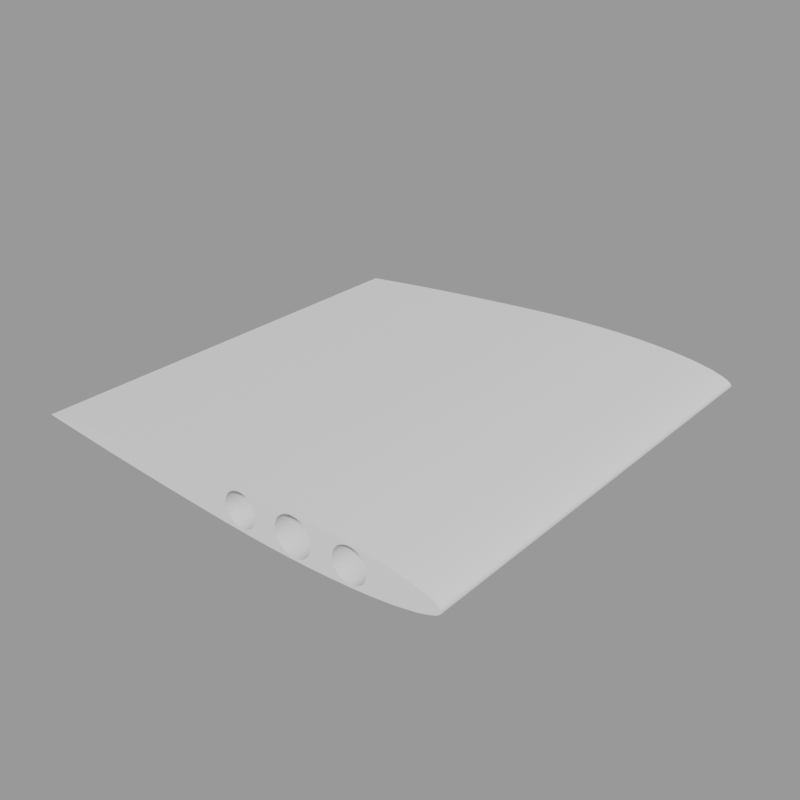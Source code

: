 # Source: ModularPropellers.blend  (saved by Blender 4.2.67; exported with 4.5.12 LTS)
import bpy
from mathutils import Matrix  # noqa: F401  (used for matrix-valued properties, if any)

bpy.ops.wm.read_factory_settings(use_empty=True)
scene = bpy.context.scene
scene.name = 'ModularPropellerBladeSmall'

# ---- collections
col_seut__modularpropellerbladesmall = bpy.data.collections.new('SEUT (ModularPropellerBladeSmall)'); scene.collection.children.link(col_seut__modularpropellerbladesmall)
col_main__modularpropellerbladesmall = bpy.data.collections.new('Main (ModularPropellerBladeSmall)'); col_seut__modularpropellerbladesmall.children.link(col_main__modularpropellerbladesmall)
col_collision___main__modularpropellerbladesmall = bpy.data.collections.new('Collision - Main (ModularPropellerBladeSmall)'); col_seut__modularpropellerbladesmall.children.link(col_collision___main__modularpropellerbladesmall)
col_bs1__modularpropellerbladesmall = bpy.data.collections.new('BS1 (ModularPropellerBladeSmall)'); col_seut__modularpropellerbladesmall.children.link(col_bs1__modularpropellerbladesmall)
col_bs2__modularpropellerbladesmall = bpy.data.collections.new('BS2 (ModularPropellerBladeSmall)'); col_seut__modularpropellerbladesmall.children.link(col_bs2__modularpropellerbladesmall)
col_bs3__modularpropellerbladesmall = bpy.data.collections.new('BS3 (ModularPropellerBladeSmall)'); col_seut__modularpropellerbladesmall.children.link(col_bs3__modularpropellerbladesmall)
col_lod1__modularpropellerbladesmall = bpy.data.collections.new('LOD1 (ModularPropellerBladeSmall)'); col_seut__modularpropellerbladesmall.children.link(col_lod1__modularpropellerbladesmall)
col_lod2__modularpropellerbladesmall = bpy.data.collections.new('LOD2 (ModularPropellerBladeSmall)'); col_seut__modularpropellerbladesmall.children.link(col_lod2__modularpropellerbladesmall)
col_lod3__modularpropellerbladesmall = bpy.data.collections.new('LOD3 (ModularPropellerBladeSmall)'); col_seut__modularpropellerbladesmall.children.link(col_lod3__modularpropellerbladesmall)
col_bs1_lod1__modularpropellerbladesmall = bpy.data.collections.new('BS1_LOD1 (ModularPropellerBladeSmall)'); col_seut__modularpropellerbladesmall.children.link(col_bs1_lod1__modularpropellerbladesmall)

# ---- materials (node trees are filled in below, after node groups)
mat_paintedmetal_colorable = bpy.data.materials.new('PaintedMetal_Colorable')

# ---- material node trees

# ---- meshes
me_cube_003 = bpy.data.meshes.new('Cube.003')
me_cube_003.from_pydata([(0.25, -0.25, 0.0), (0.25, 0.25, 0.0), (0.0119, 0.25, 0.02124), (0.03571, 0.25, 0.02238), (0.05952, 0.25, 0.02312), (0.08333, 0.25, 0.02342), (0.1071, 0.25, 0.02327), (0.131, 0.25, 0.0226), (0.1548, 0.25, 0.02136), (0.1786, 0.25, 0.0194), (0.2024, 0.25, 0.01644), (0.2262, 0.25, 0.01176), (0.2262, -0.25, 0.01176), (0.2024, -0.25, 0.01644), (0.1786, -0.25, 0.0194), (0.1548, -0.25, 0.02136), (0.131, -0.25, 0.0226), (0.1071, -0.25, 0.02327), (0.08333, -0.25, 0.02342), (0.05952, -0.25, 0.02312), (0.03571, -0.25, 0.02238), (0.0119, -0.25, 0.02124), (-0.0119, -0.25, 0.01983), (-0.0119, 0.25, 0.01983), (-0.25, 0.25, 0.0), (-0.2262, 0.25, 0.002454), (-0.2024, 0.25, 0.004803), (-0.1786, 0.25, 0.007048), (-0.1548, 0.25, 0.009188), (-0.131, 0.25, 0.01122), (-0.1071, 0.25, 0.01315), (-0.08333, 0.25, 0.01498), (-0.05952, 0.25, 0.0167), (-0.03571, 0.25, 0.01832), (-0.03571, -0.25, 0.01832), (-0.05952, -0.25, 0.0167), (-0.08333, -0.25, 0.01498), (-0.1071, -0.25, 0.01315), (-0.131, -0.25, 0.01122), (-0.1548, -0.25, 0.009188), (-0.1786, -0.25, 0.007048), (-0.2024, -0.25, 0.004803), (-0.2262, -0.25, 0.002454), (-0.25, -0.25, 0.0), (0.0119, 0.25, -0.02124), (0.03571, 0.25, -0.02238), (0.05952, 0.25, -0.02312), (0.08333, 0.25, -0.02342), (0.1071, 0.25, -0.02327), (0.131, 0.25, -0.0226), (0.1548, 0.25, -0.02136), (0.1786, 0.25, -0.0194), (0.2024, 0.25, -0.01644), (0.2262, 0.25, -0.01176), (0.2262, -0.25, -0.01176), (0.2024, -0.25, -0.01644), (0.1786, -0.25, -0.0194), (0.1548, -0.25, -0.02136), (0.131, -0.25, -0.0226), (0.1071, -0.25, -0.02327), (0.08333, -0.25, -0.02342), (0.05952, -0.25, -0.02312), (0.03571, -0.25, -0.02238), (0.0119, -0.25, -0.02124), (-0.0119, -0.25, -0.01983), (-0.0119, 0.25, -0.01983), (-0.2262, 0.25, -0.002454), (-0.2024, 0.25, -0.004803), (-0.1786, 0.25, -0.007048), (-0.1548, 0.25, -0.009188), (-0.131, 0.25, -0.01122), (-0.1071, 0.25, -0.01315), (-0.08333, 0.25, -0.01498), (-0.05952, 0.25, -0.0167), (-0.03571, 0.25, -0.01832), (-0.03571, -0.25, -0.01832), (-0.05952, -0.25, -0.0167), (-0.08333, -0.25, -0.01498), (-0.1071, -0.25, -0.01315), (-0.131, -0.25, -0.01122), (-0.1548, -0.25, -0.009188), (-0.1786, -0.25, -0.007048), (-0.2024, -0.25, -0.004803), (-0.2262, -0.25, -0.002454), (0.2381, 0.25, 0.00804), (0.2381, -0.25, 0.00804), (0.2381, 0.25, -0.00804), (0.2381, -0.25, -0.00804), (0.244, 0.25, 0.00551), (0.244, 0.25, -0.00551), (0.244, -0.25, 0.00551), (0.244, -0.25, -0.00551), (0.247, 0.25, 0.003421), (0.247, 0.25, -0.003421), (0.247, -0.25, 0.003421), (0.247, -0.25, -0.003421), (0.1587, 0.25, -0.01836), (0.1655, 0.25, -0.01556), (0.1683, 0.25, -0.01323), (0.1623, 0.25, -0.01729), (0.1724, 0.25, -0.007162), (0.1724, 0.25, 0.007162), (0.1738, 0.25, 0.0), (0.1734, 0.25, -0.003651), (0.1734, 0.25, 0.003651), (0.1707, 0.25, -0.0104), (0.1548, 0.25, -0.01868), (0.1551, 0.25, -0.01872), (0.1548, 0.25, 0.01868), (0.1551, 0.25, 0.01872), (0.1587, 0.25, 0.01836), (0.1655, 0.25, 0.01556), (0.1623, 0.25, 0.01729), (0.1707, 0.25, 0.0104), (0.1683, 0.25, 0.01323), (0.1395, 0.25, -0.0104), (0.1419, 0.25, -0.01323), (0.1447, 0.25, -0.01556), (0.1479, 0.25, -0.01729), (0.1514, 0.25, -0.01836), (0.1364, 0.25, 0.0), (0.1367, 0.25, -0.003651), (0.1378, 0.25, 0.007162), (0.1378, 0.25, -0.007162), (0.1367, 0.25, 0.003651), (0.1419, 0.25, 0.01323), (0.1479, 0.25, 0.01729), (0.1514, 0.25, 0.01836), (0.1447, 0.25, 0.01556), (0.1395, 0.25, 0.0104), (0.1091, 0.25, -0.01177), (0.1071, 0.25, -0.01411), (0.1091, 0.25, 0.01177), (0.1071, 0.25, 0.01411), (0.1126, 0.25, -2.453e-11), (0.1122, 0.25, 0.004132), (0.111, 0.25, -0.008106), (0.1122, 0.25, -0.004132), (0.111, 0.25, 0.008106), (0.08733, 0.25, -0.02077), (0.09559, 0.25, -0.02077), (0.09146, 0.25, -0.02118), (0.1032, 0.25, -0.01761), (0.1064, 0.25, 0.01498), (0.1064, 0.25, -0.01498), (0.09956, 0.25, -0.01957), (0.08333, 0.25, -0.01956), (0.08335, 0.25, -0.01957), (0.08733, 0.25, 0.02077), (0.08333, 0.25, 0.01956), (0.08335, 0.25, 0.01957), (0.09559, 0.25, 0.02077), (0.1032, 0.25, 0.01761), (0.09956, 0.25, 0.01957), (0.09146, 0.25, 0.02118), (0.07068, 0.25, -0.004132), (0.07385, 0.25, -0.01177), (0.07189, 0.25, -0.008106), (0.07969, 0.25, -0.01761), (0.07648, 0.25, -0.01498), (0.07028, 0.25, -2.453e-11), (0.07068, 0.25, 0.004132), (0.07189, 0.25, 0.008106), (0.07385, 0.25, 0.01177), (0.07969, 0.25, 0.01761), (0.07648, 0.25, 0.01498), (0.04106, 0.25, -0.01323), (0.04511, 0.25, -0.007162), (0.04618, 0.25, -0.003651), (0.04338, 0.25, -0.0104), (0.03571, 0.25, -0.0169), (0.03822, 0.25, -0.01556), (0.03571, 0.25, 0.0169), (0.03822, 0.25, 0.01556), (0.04106, 0.25, 0.01323), (0.04511, 0.25, 0.007162), (0.04338, 0.25, 0.0104), (0.04654, 0.25, 0.0), (0.04618, 0.25, 0.003651), (0.01742, 0.25, -0.01556), (0.02417, 0.25, -0.01836), (0.02066, 0.25, -0.01729), (0.03147, 0.25, -0.01836), (0.03499, 0.25, 0.01729), (0.03499, 0.25, -0.01729), (0.02782, 0.25, -0.01872), (0.01226, 0.25, -0.0104), (0.0119, 0.25, -0.009732), (0.01459, 0.25, 0.01323), (0.01459, 0.25, -0.01323), (0.0119, 0.25, 0.009732), (0.01226, 0.25, 0.0104), (0.02066, 0.25, 0.01729), (0.02782, 0.25, 0.01872), (0.03147, 0.25, 0.01836), (0.02417, 0.25, 0.01836), (0.01742, 0.25, 0.01556), (0.009106, 0.25, 0.0), (0.009466, 0.25, -0.003651), (0.009466, 0.25, 0.003651), (0.01053, 0.25, -0.007162), (0.01053, 0.25, 0.007162), (0.1548, -0.25, 0.01868), (0.1587, -0.25, -0.01836), (0.1551, -0.25, -0.01872), (0.1548, -0.25, -0.01868), (0.1551, -0.25, 0.01872), (0.1655, -0.25, -0.01556), (0.1623, -0.25, -0.01729), (0.1683, -0.25, -0.01323), (0.1707, -0.25, -0.0104), (0.1587, -0.25, 0.01836), (0.1655, -0.25, 0.01556), (0.1683, -0.25, 0.01323), (0.1623, -0.25, 0.01729), (0.1724, -0.25, -0.007162), (0.1724, -0.25, 0.007162), (0.1738, -0.25, 0.0), (0.1734, -0.25, -0.003651), (0.1734, -0.25, 0.003651), (0.1707, -0.25, 0.0104), (0.1364, -0.25, 0.0), (0.1367, -0.25, -0.003651), (0.1378, -0.25, -0.007162), (0.1367, -0.25, 0.003651), (0.1378, -0.25, 0.007162), (0.1419, -0.25, -0.01323), (0.1479, -0.25, -0.01729), (0.1514, -0.25, -0.01836), (0.1447, -0.25, -0.01556), (0.1395, -0.25, -0.0104), (0.1395, -0.25, 0.0104), (0.1419, -0.25, 0.01323), (0.1447, -0.25, 0.01556), (0.1479, -0.25, 0.01729), (0.1514, -0.25, 0.01836), (0.1091, -0.25, 0.01177), (0.1071, -0.25, -0.01411), (0.1091, -0.25, -0.01177), (0.1071, -0.25, 0.01411), (0.1126, -0.25, -2.453e-11), (0.1122, -0.25, 0.004132), (0.111, -0.25, -0.008106), (0.1122, -0.25, -0.004132), (0.111, -0.25, 0.008106), (0.08333, -0.25, -0.01956), (0.08335, -0.25, -0.01957), (0.08733, -0.25, -0.02077), (0.08333, -0.25, 0.01956), (0.08335, -0.25, 0.01957), (0.09559, -0.25, -0.02077), (0.1032, -0.25, -0.01761), (0.09956, -0.25, -0.01957), (0.09146, -0.25, -0.02118), (0.08733, -0.25, 0.02077), (0.09559, -0.25, 0.02077), (0.09146, -0.25, 0.02118), (0.1032, -0.25, 0.01761), (0.1064, -0.25, 0.01498), (0.1064, -0.25, -0.01498), (0.09956, -0.25, 0.01957), (0.07028, -0.25, -2.453e-11), (0.07189, -0.25, -0.008106), (0.07068, -0.25, -0.004132), (0.07385, -0.25, -0.01177), (0.07969, -0.25, -0.01761), (0.07648, -0.25, -0.01498), (0.07068, -0.25, 0.004132), (0.07385, -0.25, 0.01177), (0.07189, -0.25, 0.008106), (0.07969, -0.25, 0.01761), (0.07648, -0.25, 0.01498), (0.03571, -0.25, 0.0169), (0.04106, -0.25, -0.01323), (0.03822, -0.25, -0.01556), (0.03571, -0.25, -0.0169), (0.03822, -0.25, 0.01556), (0.04511, -0.25, -0.007162), (0.04338, -0.25, -0.0104), (0.04654, -0.25, 0.0), (0.04618, -0.25, -0.003651), (0.04106, -0.25, 0.01323), (0.04511, -0.25, 0.007162), (0.04618, -0.25, 0.003651), (0.04338, -0.25, 0.0104), (0.0119, -0.25, -0.009732), (0.01226, -0.25, -0.0104), (0.0119, -0.25, 0.009732), (0.01459, -0.25, -0.01323), (0.01226, -0.25, 0.0104), (0.01459, -0.25, 0.01323), (0.02066, -0.25, -0.01729), (0.02782, -0.25, -0.01872), (0.03147, -0.25, -0.01836), (0.02417, -0.25, -0.01836), (0.01742, -0.25, -0.01556), (0.01742, -0.25, 0.01556), (0.02417, -0.25, 0.01836), (0.02066, -0.25, 0.01729), (0.03147, -0.25, 0.01836), (0.03499, -0.25, 0.01729), (0.03499, -0.25, -0.01729), (0.02782, -0.25, 0.01872), (0.009106, -0.25, 0.0), (0.009466, -0.25, -0.003651), (0.009466, -0.25, 0.003651), (0.01053, -0.25, -0.007162), (0.01053, -0.25, 0.007162)], [], [(84, 11, 12, 85), (11, 10, 13, 12), (10, 9, 14, 13), (9, 8, 15, 14), (8, 7, 16, 15), (7, 6, 17, 16), (6, 5, 18, 17), (5, 4, 19, 18), (4, 3, 20, 19), (3, 2, 21, 20), (2, 23, 22, 21), (23, 33, 34, 22), (33, 32, 35, 34), (32, 31, 36, 35), (31, 30, 37, 36), (30, 29, 38, 37), (29, 28, 39, 38), (28, 27, 40, 39), (27, 26, 41, 40), (26, 25, 42, 41), (25, 24, 43, 42), (86, 87, 54, 53), (53, 54, 55, 52), (52, 55, 56, 51), (51, 56, 57, 50), (50, 57, 58, 49), (49, 58, 59, 48), (48, 59, 60, 47), (47, 60, 61, 46), (46, 61, 62, 45), (45, 62, 63, 44), (44, 63, 64, 65), (65, 64, 75, 74), (74, 75, 76, 73), (73, 76, 77, 72), (72, 77, 78, 71), (71, 78, 79, 70), (70, 79, 80, 69), (69, 80, 81, 68), (68, 81, 82, 67), (67, 82, 83, 66), (66, 83, 43, 24), (88, 84, 85, 90), (89, 91, 87, 86), (89, 86, 84, 88), (84, 86, 53, 11), (11, 53, 52, 10), (10, 52, 51, 9), (8, 9, 51, 50, 106, 107, 96, 99, 97, 98, 105, 100, 103, 102, 104, 101, 113, 114, 111, 112, 110, 109, 108), (50, 49, 7, 8, 108, 127, 126, 128, 125, 129, 122, 124, 120, 121, 123, 115, 116, 117, 118, 119, 106), (6, 7, 49, 48, 131, 130, 136, 137, 134, 135, 138, 132, 133), (48, 47, 146, 147, 139, 141, 140, 145, 142, 144, 131), (5, 6, 133, 143, 152, 153, 151, 154, 148, 150, 149), (146, 47, 46, 4, 5, 149, 164, 165, 163, 162, 161, 160, 155, 157, 156, 159, 158), (3, 4, 46, 45, 170, 171, 166, 169, 167, 168, 177, 178, 175, 176, 174, 173, 172), (45, 44, 187, 186, 189, 179, 181, 180, 185, 182, 184, 170), (2, 3, 172, 183, 194, 193, 195, 192, 196, 188, 191, 190), (44, 65, 23, 2, 190, 201, 199, 197, 198, 200, 187), (23, 65, 74, 33), (33, 74, 73, 32), (32, 73, 72, 31), (31, 72, 71, 30), (30, 71, 70, 29), (29, 70, 69, 28), (28, 69, 68, 27), (27, 68, 67, 26), (26, 67, 66, 25), (25, 66, 24), (94, 95, 0), (12, 54, 87, 85), (13, 55, 54, 12), (14, 56, 55, 13), (205, 57, 56, 14, 15, 202, 206, 211, 214, 212, 213, 220, 216, 219, 217, 218, 215, 210, 209, 207, 208, 203, 204), (202, 15, 16, 58, 57, 205, 228, 227, 229, 226, 230, 223, 222, 221, 224, 225, 231, 232, 233, 234, 235), (237, 59, 58, 16, 17, 239, 236, 244, 241, 240, 243, 242, 238), (245, 60, 59, 237, 259, 251, 252, 250, 253, 247, 246), (239, 17, 18, 248, 249, 254, 256, 255, 260, 257, 258), (248, 18, 19, 61, 60, 245, 265, 266, 264, 262, 263, 261, 267, 269, 268, 271, 270), (275, 62, 61, 19, 20, 272, 276, 281, 284, 282, 283, 279, 280, 277, 278, 273, 274), (285, 63, 62, 275, 301, 293, 292, 294, 291, 295, 288, 286), (272, 20, 21, 287, 289, 290, 296, 298, 297, 302, 299, 300), (287, 21, 22, 64, 63, 285, 306, 304, 303, 305, 307), (34, 75, 64, 22), (35, 76, 75, 34), (36, 77, 76, 35), (37, 78, 77, 36), (38, 79, 78, 37), (39, 80, 79, 38), (40, 81, 80, 39), (41, 82, 81, 40), (42, 83, 82, 41), (43, 83, 42), (85, 87, 91, 90), (93, 89, 88, 92), (93, 95, 91, 89), (92, 88, 90, 94), (1, 92, 94, 0), (1, 0, 95, 93), (1, 93, 92), (90, 91, 95, 94), (109, 110, 211, 206), (110, 112, 214, 211), (112, 111, 212, 214), (111, 114, 213, 212), (213, 114, 113, 220), (220, 113, 101, 216), (216, 101, 104, 219), (219, 104, 102, 217), (217, 102, 103, 218), (218, 103, 100, 215), (215, 100, 105, 210), (210, 105, 98, 209), (209, 98, 97, 207), (207, 97, 99, 208), (208, 99, 96, 203), (203, 96, 107, 204), (204, 107, 106, 119, 228, 205), (228, 119, 118, 227), (227, 118, 117, 229), (229, 117, 116, 226), (116, 115, 230, 226), (115, 123, 223, 230), (123, 121, 222, 223), (121, 120, 221, 222), (120, 124, 224, 221), (124, 122, 225, 224), (122, 129, 231, 225), (129, 125, 232, 231), (125, 128, 233, 232), (128, 126, 234, 233), (126, 127, 235, 234), (127, 108, 109, 206, 202, 235), (154, 151, 255, 256), (151, 153, 260, 255), (153, 152, 257, 260), (152, 143, 258, 257), (258, 143, 133, 132, 236, 239), (236, 132, 138, 244), (244, 138, 135, 241), (241, 135, 134, 240), (240, 134, 137, 243), (243, 137, 136, 242), (242, 136, 130, 238), (238, 130, 131, 144, 259, 237), (259, 144, 142, 251), (251, 142, 145, 252), (252, 145, 140, 250), (250, 140, 141, 253), (253, 141, 139, 247), (247, 139, 147, 246), (246, 147, 146, 158, 265, 245), (265, 158, 159, 266), (159, 156, 264, 266), (156, 157, 262, 264), (157, 155, 263, 262), (155, 160, 261, 263), (160, 161, 267, 261), (161, 162, 269, 267), (162, 163, 268, 269), (163, 165, 271, 268), (165, 164, 270, 271), (164, 149, 150, 249, 248, 270), (150, 148, 254, 249), (148, 154, 256, 254), (193, 194, 299, 302), (194, 183, 300, 299), (183, 172, 173, 276, 272, 300), (173, 174, 281, 276), (281, 174, 176, 284), (284, 176, 175, 282), (282, 175, 178, 283), (283, 178, 177, 279), (279, 177, 168, 280), (280, 168, 167, 277), (277, 167, 169, 278), (278, 169, 166, 273), (273, 166, 171, 274), (274, 171, 170, 184, 301, 275), (301, 184, 182, 293), (293, 182, 185, 292), (292, 185, 180, 294), (294, 180, 181, 291), (291, 181, 179, 295), (295, 179, 189, 288), (189, 186, 286, 288), (186, 187, 200, 306, 285, 286), (200, 198, 304, 306), (198, 197, 303, 304), (197, 199, 305, 303), (199, 201, 307, 305), (201, 190, 191, 289, 287, 307), (191, 188, 290, 289), (188, 196, 296, 290), (196, 192, 298, 296), (192, 195, 297, 298), (195, 193, 302, 297)])
me_cube_003.polygons.foreach_set('use_smooth', [True] * 196)
_k = set([(0, 94), (0, 95), (1, 92), (1, 93), (2, 3), (2, 23), (3, 4), (4, 5), (5, 6), (6, 7), (7, 8), (8, 9), (9, 10), (10, 11), (11, 84), (12, 13), (12, 85), (13, 14), (14, 15), (15, 16), (16, 17), (17, 18), (18, 19), (19, 20), (20, 21), (21, 22), (22, 34), (23, 33), (24, 25), (24, 43), (24, 66), (25, 26), (26, 27), (27, 28), (28, 29), (29, 30), (30, 31), (31, 32), (32, 33), (34, 35), (35, 36), (36, 37), (37, 38), (38, 39), (39, 40), (40, 41), (41, 42), (42, 43), (43, 83), (44, 45), (44, 65), (45, 46), (46, 47), (47, 48), (48, 49), (49, 50), (50, 51), (51, 52), (52, 53), (53, 86), (54, 55), (54, 87), (55, 56), (56, 57), (57, 58), (58, 59), (59, 60), (60, 61), (61, 62), (62, 63), (63, 64), (64, 75), (65, 74), (66, 67), (67, 68), (68, 69), (69, 70), (70, 71), (71, 72), (72, 73), (73, 74), (75, 76), (76, 77), (77, 78), (78, 79), (79, 80), (80, 81), (81, 82), (82, 83), (84, 88), (85, 90), (86, 89), (87, 91), (88, 92), (89, 93), (90, 94), (91, 95), (96, 99), (96, 107), (97, 98), (97, 99), (98, 105), (100, 103), (100, 105), (101, 104), (101, 113), (102, 103), (102, 104), (106, 107), (106, 119), (108, 109), (108, 127), (109, 110), (110, 112), (111, 112), (111, 114), (113, 114), (115, 116), (115, 123), (116, 117), (117, 118), (118, 119), (120, 121), (120, 124), (121, 123), (122, 124), (122, 129), (125, 128), (125, 129), (126, 127), (126, 128), (130, 131), (130, 136), (131, 144), (132, 133), (132, 138), (133, 143), (134, 135), (134, 137), (135, 138), (136, 137), (139, 141), (139, 147), (140, 141), (140, 145), (142, 144), (142, 145), (143, 152), (146, 147), (146, 158), (148, 150), (148, 154), (149, 150), (149, 164), (151, 153), (151, 154), (152, 153), (155, 157), (155, 160), (156, 157), (156, 159), (158, 159), (160, 161), (161, 162), (162, 163), (163, 165), (164, 165), (166, 169), (166, 171), (167, 168), (167, 169), (168, 177), (170, 171), (170, 184), (172, 173), (172, 183), (173, 174), (174, 176), (175, 176), (175, 178), (177, 178), (179, 181), (179, 189), (180, 181), (180, 185), (182, 184), (182, 185), (183, 194), (186, 187), (186, 189), (187, 200), (188, 191), (188, 196), (190, 191), (190, 201), (192, 195), (192, 196), (193, 194), (193, 195), (197, 198), (197, 199), (198, 200), (199, 201), (202, 206), (202, 235), (203, 204), (203, 208), (204, 205), (205, 228), (206, 211), (207, 208), (207, 209), (209, 210), (210, 215), (211, 214), (212, 213), (212, 214), (213, 220), (215, 218), (216, 219), (216, 220), (217, 218), (217, 219), (221, 222), (221, 224), (222, 223), (223, 230), (224, 225), (225, 231), (226, 229), (226, 230), (227, 228), (227, 229), (231, 232), (232, 233), (233, 234), (234, 235), (236, 239), (236, 244), (237, 238), (237, 259), (238, 242), (239, 258), (240, 241), (240, 243), (241, 244), (242, 243), (245, 246), (245, 265), (246, 247), (247, 253), (248, 249), (248, 270), (249, 254), (250, 252), (250, 253), (251, 252), (251, 259), (254, 256), (255, 256), (255, 260), (257, 258), (257, 260), (261, 263), (261, 267), (262, 263), (262, 264), (264, 266), (265, 266), (267, 269), (268, 269), (268, 271), (270, 271), (272, 276), (272, 300), (273, 274), (273, 278), (274, 275), (275, 301), (276, 281), (277, 278), (277, 280), (279, 280), (279, 283), (281, 284), (282, 283), (282, 284), (285, 286), (285, 306), (286, 288), (287, 289), (287, 307), (288, 295), (289, 290), (290, 296), (291, 294), (291, 295), (292, 293), (292, 294), (293, 301), (296, 298), (297, 298), (297, 302), (299, 300), (299, 302), (303, 304), (303, 305), (304, 306), (305, 307)])
me_cube_003.attributes.new('sharp_edge', 'BOOLEAN', 'EDGE').data.foreach_set('value', [ (min(e.vertices), max(e.vertices)) in _k for e in me_cube_003.edges])
_uv = me_cube_003.uv_layers.new(name='UVMap')
_uv.uv.foreach_set('vector', [0.8544, 1.0, 0.8306, 1.0, 0.8306, 5.96e-08, 0.8544, 5.96e-08, 0.8306, 1.0, 0.7829, 1.0, 0.7829, 5.96e-08, 0.8306, 5.96e-08, 0.7829, 1.0, 0.7353, 1.0, 0.7353, 5.96e-08, 0.7829, 5.96e-08, 0.7353, 1.0, 0.6877, 1.0, 0.6877, 5.96e-08, 0.7353, 5.96e-08, 0.6877, 1.0, 0.6401, 1.0, 0.6401, 5.96e-08, 0.6877, 5.96e-08, 0.6401, 1.0, 0.5925, 1.0, 0.5925, 5.96e-08, 0.6401, 5.96e-08, 0.5925, 1.0, 0.5448, 1.0, 0.5448, 5.96e-08, 0.5925, 5.96e-08, 0.5448, 1.0, 0.4972, 1.0, 0.4972, 5.96e-08, 0.5448, 5.96e-08, 0.4972, 1.0, 0.4496, 1.0, 0.4496, 5.96e-08, 0.4972, 5.96e-08, 0.4496, 1.0, 0.402, 1.0, 0.402, 5.96e-08, 0.4496, 5.96e-08, 0.402, 1.0, 0.3544, 1.0, 0.3544, 5.96e-08, 0.402, 5.96e-08, 0.3544, 1.0, 0.3067, 1.0, 0.3067, 5.96e-08, 0.3544, 5.96e-08, 0.3067, 1.0, 0.2591, 1.0, 0.2591, 5.96e-08, 0.3067, 5.96e-08, 0.2591, 1.0, 0.2115, 1.0, 0.2115, 5.96e-08, 0.2591, 5.96e-08, 0.2115, 1.0, 0.1639, 1.0, 0.1639, 5.96e-08, 0.2115, 5.96e-08, 0.1639, 1.0, 0.1163, 1.0, 0.1163, 5.96e-08, 0.1639, 5.96e-08, 0.1163, 1.0, 0.06865, 1.0, 0.06865, 5.96e-08, 0.1163, 5.96e-08, 0.06865, 1.0, 0.02103, 1.0, 0.02103, 5.96e-08, 0.06865, 5.96e-08, 0.02103, 1.0, -0.02658, 1.0, -0.02658, 5.96e-08, 0.02103, 5.96e-08, -0.02658, 1.0, -0.0742, 1.0, -0.0742, 5.96e-08, -0.02658, 5.96e-08, -0.0742, 1.0, -0.1218, 1.0, -0.1218, 5.96e-08, -0.0742, 5.96e-08, 0.8544, 1.0, 0.8544, 5.96e-08, 0.8306, 5.96e-08, 0.8306, 1.0, 0.8306, 1.0, 0.8306, 5.96e-08, 0.7829, 5.96e-08, 0.7829, 1.0, 0.7829, 1.0, 0.7829, 5.96e-08, 0.7353, 5.96e-08, 0.7353, 1.0, 0.7353, 1.0, 0.7353, 5.96e-08, 0.6877, 5.96e-08, 0.6877, 1.0, 0.6877, 1.0, 0.6877, 5.96e-08, 0.6401, 5.96e-08, 0.6401, 1.0, 0.6401, 1.0, 0.6401, 5.96e-08, 0.5925, 5.96e-08, 0.5925, 1.0, 0.5925, 1.0, 0.5925, 5.96e-08, 0.5448, 5.96e-08, 0.5448, 1.0, 0.5448, 1.0, 0.5448, 5.96e-08, 0.4972, 5.96e-08, 0.4972, 1.0, 0.4972, 1.0, 0.4972, 5.96e-08, 0.4496, 5.96e-08, 0.4496, 1.0, 0.4496, 1.0, 0.4496, 5.96e-08, 0.402, 5.96e-08, 0.402, 1.0, 0.402, 1.0, 0.402, 5.96e-08, 0.3544, 5.96e-08, 0.3544, 1.0, 0.3544, 1.0, 0.3544, 5.96e-08, 0.3067, 5.96e-08, 0.3067, 1.0, 0.3067, 1.0, 0.3067, 5.96e-08, 0.2591, 5.96e-08, 0.2591, 1.0, 0.2591, 1.0, 0.2591, 5.96e-08, 0.2115, 5.96e-08, 0.2115, 1.0, 0.2115, 1.0, 0.2115, 5.96e-08, 0.1639, 5.96e-08, 0.1639, 1.0, 0.1639, 1.0, 0.1639, 5.96e-08, 0.1163, 5.96e-08, 0.1163, 1.0, 0.1163, 1.0, 0.1163, 5.96e-08, 0.06865, 5.96e-08, 0.06865, 1.0, 0.06865, 1.0, 0.06865, 5.96e-08, 0.02103, 5.96e-08, 0.02103, 1.0, 0.02103, 1.0, 0.02103, 5.96e-08, -0.02658, 5.96e-08, -0.02658, 1.0, -0.02658, 1.0, -0.02658, 5.96e-08, -0.0742, 5.96e-08, -0.0742, 1.0, -0.0742, 1.0, -0.0742, 5.96e-08, -0.1218, 5.96e-08, -0.1218, 1.0, 0.8663, 1.0, 0.8544, 1.0, 0.8544, 5.96e-08, 0.8663, 5.96e-08, 0.8663, 1.0, 0.8663, 5.96e-08, 0.8544, 5.96e-08, 0.8544, 1.0, 0.8663, 0.489, 0.8544, 0.4839, 0.8544, 0.5161, 0.8663, 0.511, 0.8544, 0.5161, 0.8544, 0.4839, 0.8306, 0.4765, 0.8306, 0.5235, 0.8306, 0.5235, 0.8306, 0.4765, 0.7829, 0.4671, 0.7829, 0.5329, 0.7829, 0.5329, 0.7829, 0.4671, 0.7353, 0.4612, 0.7353, 0.5388, 0.6877, 0.5427, 0.7353, 0.5388, 0.7353, 0.4612, 0.6877, 0.4573, 0.6877, 0.4626, 0.6884, 0.4626, 0.6957, 0.4633, 0.7027, 0.4654, 0.7092, 0.4689, 0.7148, 0.4735, 0.7195, 0.4792, 0.7229, 0.4857, 0.7251, 0.4927, 0.7258, 0.5, 0.7251, 0.5073, 0.7229, 0.5143, 0.7195, 0.5208, 0.7148, 0.5265, 0.7092, 0.5311, 0.7027, 0.5346, 0.6957, 0.5367, 0.6884, 0.5374, 0.6877, 0.5374, 0.6877, 0.4573, 0.6401, 0.4548, 0.6401, 0.5452, 0.6877, 0.5427, 0.6877, 0.5374, 0.6811, 0.5367, 0.674, 0.5346, 0.6676, 0.5311, 0.6619, 0.5265, 0.6572, 0.5208, 0.6538, 0.5143, 0.6517, 0.5073, 0.6509, 0.5, 0.6517, 0.4927, 0.6538, 0.4857, 0.6572, 0.4792, 0.6619, 0.4735, 0.6676, 0.4689, 0.674, 0.4654, 0.6811, 0.4633, 0.6877, 0.4626, 0.5925, 0.5465, 0.6401, 0.5452, 0.6401, 0.4548, 0.5925, 0.4535, 0.5925, 0.4718, 0.5963, 0.4765, 0.6002, 0.4838, 0.6026, 0.4917, 0.6035, 0.5, 0.6026, 0.5083, 0.6002, 0.5162, 0.5963, 0.5235, 0.5925, 0.5282, 0.5925, 0.4535, 0.5448, 0.4532, 0.5448, 0.4609, 0.5449, 0.4609, 0.5528, 0.4585, 0.5611, 0.4576, 0.5694, 0.4585, 0.5773, 0.4609, 0.5846, 0.4648, 0.591, 0.47, 0.5925, 0.4718, 0.5448, 0.5468, 0.5925, 0.5465, 0.5925, 0.5282, 0.591, 0.53, 0.5846, 0.5352, 0.5773, 0.5391, 0.5694, 0.5415, 0.5611, 0.5424, 0.5528, 0.5415, 0.5449, 0.5391, 0.5448, 0.5391, 0.5448, 0.4609, 0.5448, 0.4532, 0.4972, 0.4538, 0.4972, 0.5462, 0.5448, 0.5468, 0.5448, 0.5391, 0.5376, 0.5352, 0.5311, 0.53, 0.5259, 0.5235, 0.522, 0.5162, 0.5195, 0.5083, 0.5187, 0.5, 0.5195, 0.4917, 0.522, 0.4838, 0.5259, 0.4765, 0.5311, 0.47, 0.5376, 0.4648, 0.4496, 0.5448, 0.4972, 0.5462, 0.4972, 0.4538, 0.4496, 0.4552, 0.4496, 0.4662, 0.4546, 0.4689, 0.4603, 0.4735, 0.4649, 0.4792, 0.4684, 0.4857, 0.4705, 0.4927, 0.4713, 0.5, 0.4705, 0.5073, 0.4684, 0.5143, 0.4649, 0.5208, 0.4603, 0.5265, 0.4546, 0.5311, 0.4496, 0.5338, 0.4496, 0.4552, 0.402, 0.4575, 0.402, 0.4805, 0.4027, 0.4792, 0.4074, 0.4735, 0.413, 0.4689, 0.4195, 0.4654, 0.4265, 0.4633, 0.4338, 0.4626, 0.4411, 0.4633, 0.4481, 0.4654, 0.4496, 0.4662, 0.402, 0.5425, 0.4496, 0.5448, 0.4496, 0.5338, 0.4481, 0.5346, 0.4411, 0.5367, 0.4338, 0.5374, 0.4265, 0.5367, 0.4195, 0.5346, 0.413, 0.5311, 0.4074, 0.5265, 0.4027, 0.5208, 0.402, 0.5195, 0.402, 0.4575, 0.3544, 0.4603, 0.3544, 0.5397, 0.402, 0.5425, 0.402, 0.5195, 0.3992, 0.5143, 0.3971, 0.5073, 0.3964, 0.5, 0.3971, 0.4927, 0.3992, 0.4857, 0.402, 0.4805, 0.3544, 0.5397, 0.3544, 0.4603, 0.3067, 0.4634, 0.3067, 0.5366, 0.3067, 0.5366, 0.3067, 0.4634, 0.2591, 0.4666, 0.2591, 0.5334, 0.2591, 0.5334, 0.2591, 0.4666, 0.2115, 0.47, 0.2115, 0.53, 0.2115, 0.53, 0.2115, 0.47, 0.1639, 0.4737, 0.1639, 0.5263, 0.1639, 0.5263, 0.1639, 0.4737, 0.1163, 0.4776, 0.1163, 0.5224, 0.1163, 0.5224, 0.1163, 0.4776, 0.06865, 0.4816, 0.06865, 0.5184, 0.06865, 0.5184, 0.06865, 0.4816, 0.02103, 0.4859, 0.02103, 0.5141, 0.02103, 0.5141, 0.02103, 0.4859, -0.02658, 0.4904, -0.02658, 0.5096, -0.02658, 0.5096, -0.02658, 0.4904, -0.0742, 0.4951, -0.0742, 0.5049, -0.0742, 0.5049, -0.0742, 0.4951, -0.1218, 0.5, 0.8722, 0.5068, 0.8722, 0.4932, 0.8782, 0.5, 0.8306, 0.5235, 0.8306, 0.4765, 0.8544, 0.4839, 0.8544, 0.5161, 0.7829, 0.5329, 0.7829, 0.4671, 0.8306, 0.4765, 0.8306, 0.5235, 0.7353, 0.5388, 0.7353, 0.4612, 0.7829, 0.4671, 0.7829, 0.5329, 0.6877, 0.4626, 0.6877, 0.4573, 0.7353, 0.4612, 0.7353, 0.5388, 0.6877, 0.5427, 0.6877, 0.5374, 0.6884, 0.5374, 0.6957, 0.5367, 0.7027, 0.5346, 0.7092, 0.5311, 0.7148, 0.5265, 0.7195, 0.5208, 0.7229, 0.5143, 0.7251, 0.5073, 0.7258, 0.5, 0.7251, 0.4927, 0.7229, 0.4857, 0.7195, 0.4792, 0.7148, 0.4735, 0.7092, 0.4689, 0.7027, 0.4654, 0.6957, 0.4633, 0.6884, 0.4626, 0.6877, 0.5374, 0.6877, 0.5427, 0.6401, 0.5452, 0.6401, 0.4548, 0.6877, 0.4573, 0.6877, 0.4626, 0.6811, 0.4633, 0.674, 0.4654, 0.6676, 0.4689, 0.6619, 0.4735, 0.6572, 0.4792, 0.6538, 0.4857, 0.6517, 0.4927, 0.6509, 0.5, 0.6517, 0.5073, 0.6538, 0.5143, 0.6572, 0.5208, 0.6619, 0.5265, 0.6676, 0.5311, 0.674, 0.5346, 0.6811, 0.5367, 0.5925, 0.4718, 0.5925, 0.4535, 0.6401, 0.4548, 0.6401, 0.5452, 0.5925, 0.5465, 0.5925, 0.5282, 0.5963, 0.5235, 0.6002, 0.5162, 0.6026, 0.5083, 0.6035, 0.5, 0.6026, 0.4917, 0.6002, 0.4838, 0.5963, 0.4765, 0.5448, 0.4609, 0.5448, 0.4532, 0.5925, 0.4535, 0.5925, 0.4718, 0.591, 0.47, 0.5846, 0.4648, 0.5773, 0.4609, 0.5694, 0.4585, 0.5611, 0.4576, 0.5528, 0.4585, 0.5449, 0.4609, 0.5925, 0.5282, 0.5925, 0.5465, 0.5448, 0.5468, 0.5448, 0.5391, 0.5449, 0.5391, 0.5528, 0.5415, 0.5611, 0.5424, 0.5694, 0.5415, 0.5773, 0.5391, 0.5846, 0.5352, 0.591, 0.53, 0.5448, 0.5391, 0.5448, 0.5468, 0.4972, 0.5462, 0.4972, 0.4538, 0.5448, 0.4532, 0.5448, 0.4609, 0.5376, 0.4648, 0.5311, 0.47, 0.5259, 0.4765, 0.522, 0.4838, 0.5195, 0.4917, 0.5187, 0.5, 0.5195, 0.5083, 0.522, 0.5162, 0.5259, 0.5235, 0.5311, 0.53, 0.5376, 0.5352, 0.4496, 0.4662, 0.4496, 0.4552, 0.4972, 0.4538, 0.4972, 0.5462, 0.4496, 0.5448, 0.4496, 0.5338, 0.4546, 0.5311, 0.4603, 0.5265, 0.4649, 0.5208, 0.4684, 0.5143, 0.4705, 0.5073, 0.4713, 0.5, 0.4705, 0.4927, 0.4684, 0.4857, 0.4649, 0.4792, 0.4603, 0.4735, 0.4546, 0.4689, 0.402, 0.4805, 0.402, 0.4575, 0.4496, 0.4552, 0.4496, 0.4662, 0.4481, 0.4654, 0.4411, 0.4633, 0.4338, 0.4626, 0.4265, 0.4633, 0.4195, 0.4654, 0.413, 0.4689, 0.4074, 0.4735, 0.4027, 0.4792, 0.4496, 0.5338, 0.4496, 0.5448, 0.402, 0.5425, 0.402, 0.5195, 0.4027, 0.5208, 0.4074, 0.5265, 0.413, 0.5311, 0.4195, 0.5346, 0.4265, 0.5367, 0.4338, 0.5374, 0.4411, 0.5367, 0.4481, 0.5346, 0.402, 0.5195, 0.402, 0.5425, 0.3544, 0.5397, 0.3544, 0.4603, 0.402, 0.4575, 0.402, 0.4805, 0.3992, 0.4857, 0.3971, 0.4927, 0.3964, 0.5, 0.3971, 0.5073, 0.3992, 0.5143, 0.3067, 0.5366, 0.3067, 0.4634, 0.3544, 0.4603, 0.3544, 0.5397, 0.2591, 0.5334, 0.2591, 0.4666, 0.3067, 0.4634, 0.3067, 0.5366, 0.2115, 0.53, 0.2115, 0.47, 0.2591, 0.4666, 0.2591, 0.5334, 0.1639, 0.5263, 0.1639, 0.4737, 0.2115, 0.47, 0.2115, 0.53, 0.1163, 0.5224, 0.1163, 0.4776, 0.1639, 0.4737, 0.1639, 0.5263, 0.06865, 0.5184, 0.06865, 0.4816, 0.1163, 0.4776, 0.1163, 0.5224, 0.02103, 0.5141, 0.02103, 0.4859, 0.06865, 0.4816, 0.06865, 0.5184, -0.02658, 0.5096, -0.02658, 0.4904, 0.02103, 0.4859, 0.02103, 0.5141, -0.0742, 0.5049, -0.0742, 0.4951, -0.02658, 0.4904, -0.02658, 0.5096, -0.1218, 0.5, -0.0742, 0.4951, -0.0742, 0.5049, 0.8544, 0.5161, 0.8544, 0.4839, 0.8663, 0.489, 0.8663, 0.511, 0.8722, 0.4932, 0.8663, 0.489, 0.8663, 0.511, 0.8722, 0.5068, 0.8722, 1.0, 0.8722, 5.96e-08, 0.8663, 5.96e-08, 0.8663, 1.0, 0.8722, 1.0, 0.8663, 1.0, 0.8663, 5.96e-08, 0.8722, 5.96e-08, 1.0, 0.5, 1.0, 0.5068, 5.96e-08, 0.5068, 5.96e-08, 0.5, 1.0, 0.5, 5.96e-08, 0.5, 5.96e-08, 0.4932, 1.0, 0.4932, 0.8782, 0.5, 0.8722, 0.4932, 0.8722, 0.5068, 0.8663, 0.511, 0.8663, 0.489, 0.8722, 0.4932, 0.8722, 0.5068, 0.6884, 1.0, 0.6957, 1.0, 0.6957, 5.96e-08, 0.6884, 5.96e-08, 0.6957, 1.0, 0.7027, 1.0, 0.7027, 5.96e-08, 0.6957, 5.96e-08, 0.7027, 1.0, 0.7092, 1.0, 0.7092, 5.96e-08, 0.7027, 5.96e-08, 0.7092, 1.0, 0.7148, 1.0, 0.7148, 5.96e-08, 0.7092, 5.96e-08, 5.96e-08, 0.5265, 1.0, 0.5265, 1.0, 0.5208, 5.96e-08, 0.5208, 5.96e-08, 0.5208, 1.0, 0.5208, 1.0, 0.5143, 5.96e-08, 0.5143, 5.96e-08, 0.5143, 1.0, 0.5143, 1.0, 0.5073, 5.96e-08, 0.5073, 5.96e-08, 0.5073, 1.0, 0.5073, 1.0, 0.5, 5.96e-08, 0.5, 5.96e-08, 0.5, 1.0, 0.5, 1.0, 0.4927, 5.96e-08, 0.4927, 5.96e-08, 0.4927, 1.0, 0.4927, 1.0, 0.4857, 5.96e-08, 0.4857, 5.96e-08, 0.4857, 1.0, 0.4857, 1.0, 0.4792, 5.96e-08, 0.4792, 5.96e-08, 0.4792, 1.0, 0.4792, 1.0, 0.4735, 5.96e-08, 0.4735, 0.7148, 5.96e-08, 0.7148, 1.0, 0.7092, 1.0, 0.7092, 5.96e-08, 0.7092, 5.96e-08, 0.7092, 1.0, 0.7027, 1.0, 0.7027, 5.96e-08, 0.7027, 5.96e-08, 0.7027, 1.0, 0.6957, 1.0, 0.6957, 5.96e-08, 0.6957, 5.96e-08, 0.6957, 1.0, 0.6884, 1.0, 0.6884, 5.96e-08, 0.6884, 5.96e-08, 0.6884, 1.0, 0.6877, 1.0, 0.6811, 1.0, 0.6811, 5.96e-08, 0.6877, 5.96e-08, 0.6811, 5.96e-08, 0.6811, 1.0, 0.674, 1.0, 0.674, 5.96e-08, 0.674, 5.96e-08, 0.674, 1.0, 0.6676, 1.0, 0.6676, 5.96e-08, 0.6676, 5.96e-08, 0.6676, 1.0, 0.6619, 1.0, 0.6619, 5.96e-08, 1.0, 0.4735, 1.0, 0.4792, 5.96e-08, 0.4792, 5.96e-08, 0.4735, 1.0, 0.4792, 1.0, 0.4857, 5.96e-08, 0.4857, 5.96e-08, 0.4792, 1.0, 0.4857, 1.0, 0.4927, 5.96e-08, 0.4927, 5.96e-08, 0.4857, 1.0, 0.4927, 1.0, 0.5, 5.96e-08, 0.5, 5.96e-08, 0.4927, 1.0, 0.5, 1.0, 0.5073, 5.96e-08, 0.5073, 5.96e-08, 0.5, 1.0, 0.5073, 1.0, 0.5143, 5.96e-08, 0.5143, 5.96e-08, 0.5073, 1.0, 0.5143, 1.0, 0.5208, 5.96e-08, 0.5208, 5.96e-08, 0.5143, 1.0, 0.5208, 1.0, 0.5265, 5.96e-08, 0.5265, 5.96e-08, 0.5208, 0.6619, 1.0, 0.6676, 1.0, 0.6676, 5.96e-08, 0.6619, 5.96e-08, 0.6676, 1.0, 0.674, 1.0, 0.674, 5.96e-08, 0.6676, 5.96e-08, 0.674, 1.0, 0.6811, 1.0, 0.6811, 5.96e-08, 0.674, 5.96e-08, 0.6811, 1.0, 0.6877, 1.0, 0.6884, 1.0, 0.6884, 5.96e-08, 0.6877, 5.96e-08, 0.6811, 5.96e-08, 0.5611, 1.0, 0.5694, 1.0, 0.5694, 5.96e-08, 0.5611, 5.96e-08, 0.5694, 1.0, 0.5773, 1.0, 0.5773, 5.96e-08, 0.5694, 5.96e-08, 0.5773, 1.0, 0.5846, 1.0, 0.5846, 5.96e-08, 0.5773, 5.96e-08, 0.5846, 1.0, 0.591, 1.0, 0.591, 5.96e-08, 0.5846, 5.96e-08, 5.96e-08, 0.53, 1.0, 0.53, 1.0, 0.5282, 1.0, 0.5235, 5.96e-08, 0.5235, 5.96e-08, 0.5282, 5.96e-08, 0.5235, 1.0, 0.5235, 1.0, 0.5162, 5.96e-08, 0.5162, 5.96e-08, 0.5162, 1.0, 0.5162, 1.0, 0.5083, 5.96e-08, 0.5083, 5.96e-08, 0.5083, 1.0, 0.5083, 1.0, 0.5, 5.96e-08, 0.5, 5.96e-08, 0.5, 1.0, 0.5, 1.0, 0.4917, 5.96e-08, 0.4917, 5.96e-08, 0.4917, 1.0, 0.4917, 1.0, 0.4838, 5.96e-08, 0.4838, 5.96e-08, 0.4838, 1.0, 0.4838, 1.0, 0.4765, 5.96e-08, 0.4765, 5.96e-08, 0.4765, 1.0, 0.4765, 1.0, 0.4718, 1.0, 0.47, 5.96e-08, 0.47, 5.96e-08, 0.4718, 0.591, 5.96e-08, 0.591, 1.0, 0.5846, 1.0, 0.5846, 5.96e-08, 0.5846, 5.96e-08, 0.5846, 1.0, 0.5773, 1.0, 0.5773, 5.96e-08, 0.5773, 5.96e-08, 0.5773, 1.0, 0.5694, 1.0, 0.5694, 5.96e-08, 0.5694, 5.96e-08, 0.5694, 1.0, 0.5611, 1.0, 0.5611, 5.96e-08, 0.5611, 5.96e-08, 0.5611, 1.0, 0.5528, 1.0, 0.5528, 5.96e-08, 0.5528, 5.96e-08, 0.5528, 1.0, 0.5449, 1.0, 0.5449, 5.96e-08, 0.5449, 5.96e-08, 0.5449, 1.0, 0.5448, 1.0, 0.5376, 1.0, 0.5376, 5.96e-08, 0.5448, 5.96e-08, 0.5376, 5.96e-08, 0.5376, 1.0, 0.5311, 1.0, 0.5311, 5.96e-08, 1.0, 0.47, 1.0, 0.4765, 5.96e-08, 0.4765, 5.96e-08, 0.47, 1.0, 0.4765, 1.0, 0.4838, 5.96e-08, 0.4838, 5.96e-08, 0.4765, 1.0, 0.4838, 1.0, 0.4917, 5.96e-08, 0.4917, 5.96e-08, 0.4838, 1.0, 0.4917, 1.0, 0.5, 5.96e-08, 0.5, 5.96e-08, 0.4917, 1.0, 0.5, 1.0, 0.5083, 5.96e-08, 0.5083, 5.96e-08, 0.5, 1.0, 0.5083, 1.0, 0.5162, 5.96e-08, 0.5162, 5.96e-08, 0.5083, 1.0, 0.5162, 1.0, 0.5235, 5.96e-08, 0.5235, 5.96e-08, 0.5162, 1.0, 0.5235, 1.0, 0.53, 5.96e-08, 0.53, 5.96e-08, 0.5235, 0.5311, 1.0, 0.5376, 1.0, 0.5376, 5.96e-08, 0.5311, 5.96e-08, 0.5376, 1.0, 0.5448, 1.0, 0.5449, 1.0, 0.5449, 5.96e-08, 0.5448, 5.96e-08, 0.5376, 5.96e-08, 0.5449, 1.0, 0.5528, 1.0, 0.5528, 5.96e-08, 0.5449, 5.96e-08, 0.5528, 1.0, 0.5611, 1.0, 0.5611, 5.96e-08, 0.5528, 5.96e-08, 0.4338, 1.0, 0.4411, 1.0, 0.4411, 5.96e-08, 0.4338, 5.96e-08, 0.4411, 1.0, 0.4481, 1.0, 0.4481, 5.96e-08, 0.4411, 5.96e-08, 0.4481, 1.0, 0.4496, 1.0, 0.4546, 1.0, 0.4546, 5.96e-08, 0.4496, 5.96e-08, 0.4481, 5.96e-08, 0.4546, 1.0, 0.4603, 1.0, 0.4603, 5.96e-08, 0.4546, 5.96e-08, 5.96e-08, 0.5265, 1.0, 0.5265, 1.0, 0.5208, 5.96e-08, 0.5208, 5.96e-08, 0.5208, 1.0, 0.5208, 1.0, 0.5143, 5.96e-08, 0.5143, 5.96e-08, 0.5143, 1.0, 0.5143, 1.0, 0.5073, 5.96e-08, 0.5073, 5.96e-08, 0.5073, 1.0, 0.5073, 1.0, 0.5, 5.96e-08, 0.5, 5.96e-08, 0.5, 1.0, 0.5, 1.0, 0.4927, 5.96e-08, 0.4927, 5.96e-08, 0.4927, 1.0, 0.4927, 1.0, 0.4857, 5.96e-08, 0.4857, 5.96e-08, 0.4857, 1.0, 0.4857, 1.0, 0.4792, 5.96e-08, 0.4792, 5.96e-08, 0.4792, 1.0, 0.4792, 1.0, 0.4735, 5.96e-08, 0.4735, 0.4603, 5.96e-08, 0.4603, 1.0, 0.4546, 1.0, 0.4546, 5.96e-08, 0.4546, 5.96e-08, 0.4546, 1.0, 0.4496, 1.0, 0.4481, 1.0, 0.4481, 5.96e-08, 0.4496, 5.96e-08, 0.4481, 5.96e-08, 0.4481, 1.0, 0.4411, 1.0, 0.4411, 5.96e-08, 0.4411, 5.96e-08, 0.4411, 1.0, 0.4338, 1.0, 0.4338, 5.96e-08, 0.4338, 5.96e-08, 0.4338, 1.0, 0.4265, 1.0, 0.4265, 5.96e-08, 0.4265, 5.96e-08, 0.4265, 1.0, 0.4195, 1.0, 0.4195, 5.96e-08, 0.4195, 5.96e-08, 0.4195, 1.0, 0.413, 1.0, 0.413, 5.96e-08, 0.413, 5.96e-08, 0.413, 1.0, 0.4074, 1.0, 0.4074, 5.96e-08, 1.0, 0.4735, 1.0, 0.4792, 5.96e-08, 0.4792, 5.96e-08, 0.4735, 1.0, 0.4792, 1.0, 0.4805, 1.0, 0.4857, 5.96e-08, 0.4857, 5.96e-08, 0.4805, 5.96e-08, 0.4792, 1.0, 0.4857, 1.0, 0.4927, 5.96e-08, 0.4927, 5.96e-08, 0.4857, 1.0, 0.4927, 1.0, 0.5, 5.96e-08, 0.5, 5.96e-08, 0.4927, 1.0, 0.5, 1.0, 0.5073, 5.96e-08, 0.5073, 5.96e-08, 0.5, 1.0, 0.5073, 1.0, 0.5143, 5.96e-08, 0.5143, 5.96e-08, 0.5073, 1.0, 0.5143, 1.0, 0.5195, 1.0, 0.5208, 5.96e-08, 0.5208, 5.96e-08, 0.5195, 5.96e-08, 0.5143, 1.0, 0.5208, 1.0, 0.5265, 5.96e-08, 0.5265, 5.96e-08, 0.5208, 0.4074, 1.0, 0.413, 1.0, 0.413, 5.96e-08, 0.4074, 5.96e-08, 0.413, 1.0, 0.4195, 1.0, 0.4195, 5.96e-08, 0.413, 5.96e-08, 0.4195, 1.0, 0.4265, 1.0, 0.4265, 5.96e-08, 0.4195, 5.96e-08, 0.4265, 1.0, 0.4338, 1.0, 0.4338, 5.96e-08, 0.4265, 5.96e-08])
me_cube_003.materials.append(mat_paintedmetal_colorable)
me_cube_003.update()

# ---- objects
ob_cube_007 = bpy.data.objects.new('Cube.007', me_cube_003)

# ---- transforms, parenting, visibility, modifiers, constraints
ob_cube_007.location = (0.0, 0.0, 0.0)

# ---- collection membership
col_main__modularpropellerbladesmall.objects.link(ob_cube_007)

# ---- scene / render settings (as saved in the file)
scene.frame_start = 1; scene.frame_end = 250; scene.frame_set(0)
scene.render.engine = 'BLENDER_EEVEE_NEXT'
scene.render.image_settings.exr_codec = 'NONE'
scene.render.resolution_x = 128
scene.render.resolution_y = 128
scene.render.fps = 60
scene.render.film_transparent = True
scene.render.simplify_subdivision_render = 0
scene.render.simplify_child_particles_render = 0.0
scene.eevee.use_taa_reprojection = False
scene.eevee.use_volume_custom_range = False
scene.eevee.use_shadows = False
scene.view_settings.view_transform = 'Filmic'
bpy.context.view_layer.update()

# ---- added for rendering (the .blend has no active camera and no usable light): camera, sun + grey world if the file has none
cam_auto = bpy.data.cameras.new('AutoCamera')
cam_auto.lens = 50.0
cam_auto.sensor_width = 36.0
cam_auto.clip_end = 1000.0
ob_auto_camera = bpy.data.objects.new('AutoCamera', cam_auto)
scene.collection.objects.link(ob_auto_camera)
ob_auto_camera.location = (0.655667, -0.7868, 0.524533)
ob_auto_camera.rotation_euler = (1.09748, -7.21219e-08, 0.694738)
scene.camera = ob_auto_camera
light_auto_sun = bpy.data.lights.new('AutoSun', 'SUN')
light_auto_sun.energy = 3.0
light_auto_sun.angle = 0.0523599
ob_auto_sun = bpy.data.objects.new('AutoSun', light_auto_sun)
scene.collection.objects.link(ob_auto_sun)
ob_auto_sun.rotation_euler = (0.872665, 0.174533, 0.523599)
if scene.world is None:
    world_auto = bpy.data.worlds.new('AutoWorld')
    world_auto.color = (0.3, 0.3, 0.3)
    scene.world = world_auto
bpy.context.view_layer.update()
